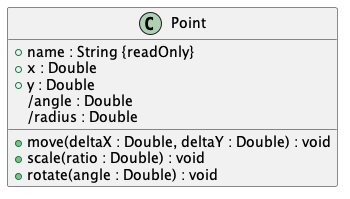

The diagram above was rendered by PlantUML. Its source (embedded in the PNG):
@startuml

class Point {
    + name : String {readOnly}
    + x : Double
    + y : Double
    /angle : Double
    /radius : Double
    + move(deltaX : Double, deltaY : Double) : void
    + scale(ratio : Double) : void
    + rotate(angle : Double) : void
}

@enduml